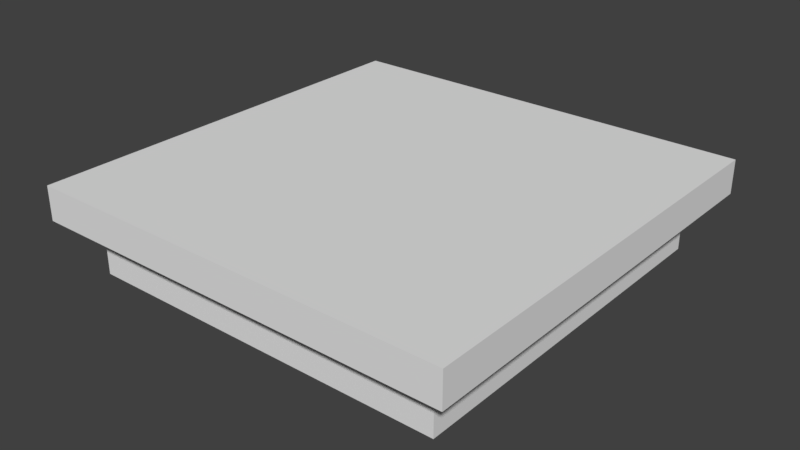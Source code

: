 # Source: squarelamp.blend  (saved by Blender 2.79.0; exported with 4.5.12 LTS)
import bpy
from mathutils import Matrix  # noqa: F401  (used for matrix-valued properties, if any)

bpy.ops.wm.read_factory_settings(use_empty=True)
scene = bpy.context.scene
scene.name = 'Scene'

# ---- collections
col_collection_1 = bpy.data.collections.new('Collection 1'); scene.collection.children.link(col_collection_1)

# ---- materials (node trees are filled in below, after node groups)
mat_squarelamp = bpy.data.materials.new('squarelamp')
mat_squarelamp.alpha_threshold = 0.0
mat_squarelamp.use_transparent_shadow = False
mat_squarelamp.roughness = 0.5

# ---- material node trees

# ---- world
world_world = bpy.data.worlds.new('World'); scene.world = world_world
world_world.color = (0.05088, 0.05088, 0.05088)
world_world.use_sun_shadow = False
world_world.sun_shadow_jitter_overblur = 0.0
world_world.cycles.sampling_method = 'MANUAL'

# ---- meshes
me_cube_001 = bpy.data.meshes.new('Cube.001')
me_cube_001.from_pydata([(-1.0, -1.0, -1.0), (-1.0, -1.0, 1.0), (-1.0, 1.0, -1.0), (-1.0, 1.0, 1.0), (1.0, -1.0, -1.0), (1.0, -1.0, 1.0), (1.0, 1.0, -1.0), (1.0, 1.0, 1.0), (-0.8594, 0.8594, -1.0), (-0.8594, -0.8594, -1.0), (0.8594, 0.8594, -1.0), (0.8594, -0.8594, -1.0), (-0.8594, 0.8594, -4.243), (-0.8594, -0.8594, -4.243), (0.8594, 0.8594, -4.243), (0.8594, -0.8594, -4.243), (-0.7445, 0.7445, -5.128), (-0.7445, -0.7445, -5.128), (0.7445, 0.7445, -5.128), (0.7445, -0.7445, -5.128)], [], [(0, 1, 3, 2), (2, 3, 7, 6), (6, 7, 5, 4), (4, 5, 1, 0), (0, 2, 8, 9), (7, 3, 1, 5), (8, 10, 14, 12), (6, 4, 11, 10), (4, 0, 9, 11), (2, 6, 10, 8), (14, 15, 19, 18), (10, 11, 15, 14), (9, 8, 12, 13), (11, 9, 13, 15), (16, 18, 19, 17), (13, 12, 16, 17), (15, 13, 17, 19), (12, 14, 18, 16)])
_uv = me_cube_001.uv_layers.new(name='UVMap')
_uv.uv.foreach_set('vector', [0.06972, 0.9103, 0.03354, 0.9464, 0.03354, 0.4796, 0.06972, 0.5158, 0.06972, 0.5158, 0.03354, 0.4796, 0.5004, 0.4796, 0.4642, 0.5158, 0.4642, 0.5158, 0.5004, 0.4796, 0.5004, 0.9464, 0.4642, 0.9103, 0.4642, 0.9103, 0.5004, 0.9464, 0.03354, 0.9464, 0.06972, 0.9103, 0.06972, 0.9103, 0.06972, 0.5158, 0.09744, 0.5435, 0.09744, 0.8825, 0.3941, 0.8326, 0.1455, 0.8326, 0.1455, 0.5839, 0.3941, 0.5839, 0.5189, 0.02174, 0.9736, 0.02174, 0.9286, 0.06861, 0.5656, 0.06861, 0.4642, 0.5158, 0.4642, 0.9103, 0.4365, 0.8825, 0.4365, 0.5435, 0.4642, 0.9103, 0.06972, 0.9103, 0.09744, 0.8825, 0.4365, 0.8825, 0.06972, 0.5158, 0.4642, 0.5158, 0.4365, 0.5435, 0.09744, 0.5435, 0.9286, 0.06861, 0.9286, 0.4315, 0.9043, 0.4073, 0.9043, 0.09288, 0.9736, 0.02174, 0.9736, 0.4764, 0.9286, 0.4315, 0.9286, 0.06861, 0.5189, 0.4764, 0.5189, 0.02174, 0.5656, 0.06861, 0.5656, 0.4315, 0.9736, 0.4764, 0.5189, 0.4764, 0.5656, 0.4315, 0.9286, 0.4315, 0.5899, 0.09288, 0.9043, 0.09288, 0.9043, 0.4073, 0.5899, 0.4073, 0.5656, 0.4315, 0.5656, 0.06861, 0.5899, 0.09288, 0.5899, 0.4073, 0.9286, 0.4315, 0.5656, 0.4315, 0.5899, 0.4073, 0.9043, 0.4073, 0.5656, 0.06861, 0.9286, 0.06861, 0.9043, 0.09288, 0.5899, 0.09288])
me_cube_001.materials.append(mat_squarelamp)
me_cube_001.use_remesh_preserve_volume = False
me_cube_001.use_remesh_preserve_attributes = False
me_cube_001.use_mirror_vertex_groups = False
me_cube_001.update()

# ---- objects
ob_cube = bpy.data.objects.new('Cube', me_cube_001)

# ---- transforms, parenting, visibility, modifiers, constraints
ob_cube.location = (0.0, 0.0, 0.0)
ob_cube.scale = (1.535, 1.535, 0.1216)
ob_cube.lineart.crease_threshold = 0.0

# ---- collection membership
col_collection_1.objects.link(ob_cube)

# ---- scene / render settings (as saved in the file)
scene.frame_start = 1; scene.frame_end = 250; scene.frame_set(1)
scene.render.engine = 'BLENDER_EEVEE_NEXT'
scene.render.resolution_percentage = 50
scene.render.dither_intensity = 0.0
scene.cycles.use_denoising = False
scene.cycles.samples = 128
scene.cycles.sampling_pattern = 'TABULATED_SOBOL'
scene.cycles.use_adaptive_sampling = False
scene.cycles.use_light_tree = False
scene.cycles.blur_glossy = 0.0
scene.cycles.sample_clamp_indirect = 0.0
scene.view_settings.view_transform = 'Standard'
bpy.context.view_layer.update()

# ---- added for rendering (the .blend has no active camera and no usable light): camera, sun
cam_auto = bpy.data.cameras.new('AutoCamera')
cam_auto.lens = 50.0
cam_auto.sensor_width = 36.0
cam_auto.clip_end = 1000.0
ob_auto_camera = bpy.data.objects.new('AutoCamera', cam_auto)
scene.collection.objects.link(ob_auto_camera)
ob_auto_camera.location = (4.07524, -4.89029, 3.00924)
ob_auto_camera.rotation_euler = (1.09748, -7.21219e-08, 0.694738)
scene.camera = ob_auto_camera
light_auto_sun = bpy.data.lights.new('AutoSun', 'SUN')
light_auto_sun.energy = 3.0
light_auto_sun.angle = 0.0523599
ob_auto_sun = bpy.data.objects.new('AutoSun', light_auto_sun)
scene.collection.objects.link(ob_auto_sun)
ob_auto_sun.rotation_euler = (0.872665, 0.174533, 0.523599)
bpy.context.view_layer.update()

